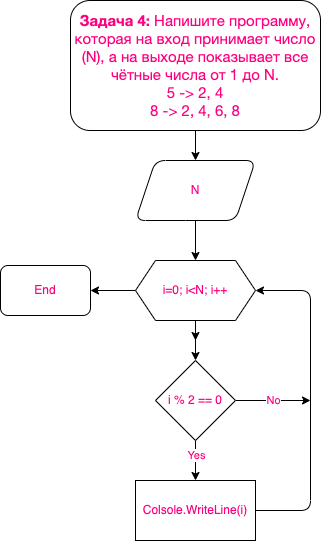

The diagram above was exported from draw.io. Its source (the exported page's mxGraphModel, read from the mxfile embedded in the PNG):
<mxGraphModel dx="808" dy="392" grid="1" gridSize="10" guides="1" tooltips="1" connect="1" arrows="1" fold="1" page="1" pageScale="1" pageWidth="827" pageHeight="1169" math="0" shadow="0">
  <root>
    <mxCell id="0" />
    <mxCell id="1" parent="0" />
    <mxCell id="4" value="" style="edgeStyle=none;html=1;fontColor=#FF0080;" parent="1" source="2" target="3" edge="1">
      <mxGeometry relative="1" as="geometry" />
    </mxCell>
    <mxCell id="2" value="&lt;p style=&quot;box-sizing: border-box; margin: 0px; font-family: roboto, &amp;quot;san francisco&amp;quot;, &amp;quot;helvetica neue&amp;quot;, helvetica, arial; font-size: 15px;&quot;&gt;&lt;span style=&quot;box-sizing: border-box ; font-weight: 700&quot;&gt;Задача 4:&lt;/span&gt;&lt;span class=&quot;Apple-converted-space&quot;&gt;&amp;nbsp;&lt;/span&gt;Напишите программу, которая на вход принимает число (N), а на выходе показывает все чётные числа от 1 до N.&lt;/p&gt;&lt;p style=&quot;box-sizing: border-box; margin: 0px; font-family: roboto, &amp;quot;san francisco&amp;quot;, &amp;quot;helvetica neue&amp;quot;, helvetica, arial; font-size: 15px;&quot;&gt;5 -&amp;gt; 2, 4&lt;br style=&quot;box-sizing: border-box&quot;&gt;8 -&amp;gt; 2, 4, 6, 8&lt;/p&gt;" style="rounded=1;whiteSpace=wrap;html=1;fontColor=#FF0080;" parent="1" vertex="1">
      <mxGeometry x="130" width="250" height="130" as="geometry" />
    </mxCell>
    <mxCell id="6" value="" style="edgeStyle=none;html=1;fontColor=#FF0080;" parent="1" source="3" target="7" edge="1">
      <mxGeometry relative="1" as="geometry">
        <mxPoint x="255" y="250" as="targetPoint" />
      </mxGeometry>
    </mxCell>
    <mxCell id="3" value="N" style="shape=parallelogram;perimeter=parallelogramPerimeter;whiteSpace=wrap;html=1;fixedSize=1;fontColor=#FF0080;rounded=1;" parent="1" vertex="1">
      <mxGeometry x="195" y="160" width="120" height="60" as="geometry" />
    </mxCell>
    <mxCell id="9" value="" style="edgeStyle=none;html=1;fontColor=#FF0080;" parent="1" source="7" edge="1">
      <mxGeometry relative="1" as="geometry">
        <mxPoint x="255" y="340" as="targetPoint" />
      </mxGeometry>
    </mxCell>
    <mxCell id="11" value="" style="edgeStyle=none;html=1;fontColor=#FF0080;" parent="1" source="7" target="10" edge="1">
      <mxGeometry relative="1" as="geometry" />
    </mxCell>
    <mxCell id="17" style="edgeStyle=none;html=1;exitX=0;exitY=0.5;exitDx=0;exitDy=0;fontColor=#FF0080;" parent="1" source="7" edge="1">
      <mxGeometry relative="1" as="geometry">
        <mxPoint x="150" y="290" as="targetPoint" />
      </mxGeometry>
    </mxCell>
    <mxCell id="7" value="i=0; i&amp;lt;N; i++" style="shape=hexagon;perimeter=hexagonPerimeter2;whiteSpace=wrap;html=1;fixedSize=1;fontColor=#FF0080;" parent="1" vertex="1">
      <mxGeometry x="195" y="260" width="120" height="60" as="geometry" />
    </mxCell>
    <mxCell id="13" value="" style="edgeStyle=none;html=1;fontColor=#FF0080;" parent="1" source="10" target="12" edge="1">
      <mxGeometry relative="1" as="geometry" />
    </mxCell>
    <mxCell id="16" value="Yes" style="edgeLabel;html=1;align=center;verticalAlign=middle;resizable=0;points=[];fontColor=#FF0080;" parent="13" vertex="1" connectable="0">
      <mxGeometry x="-0.3" relative="1" as="geometry">
        <mxPoint as="offset" />
      </mxGeometry>
    </mxCell>
    <mxCell id="15" value="No" style="edgeStyle=none;html=1;exitX=1;exitY=0.5;exitDx=0;exitDy=0;fontColor=#FF0080;" parent="1" source="10" edge="1">
      <mxGeometry relative="1" as="geometry">
        <mxPoint x="370" y="400" as="targetPoint" />
      </mxGeometry>
    </mxCell>
    <mxCell id="10" value="i % 2 == 0" style="rhombus;whiteSpace=wrap;html=1;fontColor=#FF0080;" parent="1" vertex="1">
      <mxGeometry x="215" y="360" width="80" height="80" as="geometry" />
    </mxCell>
    <mxCell id="14" style="edgeStyle=none;html=1;fontColor=#FF0080;entryX=1;entryY=0.5;entryDx=0;entryDy=0;" parent="1" source="12" target="7" edge="1">
      <mxGeometry relative="1" as="geometry">
        <mxPoint x="390" y="490" as="targetPoint" />
        <Array as="points">
          <mxPoint x="370" y="510" />
          <mxPoint x="370" y="290" />
        </Array>
      </mxGeometry>
    </mxCell>
    <mxCell id="12" value="Colsole.WriteLine(i)" style="whiteSpace=wrap;html=1;fontColor=#FF0080;" parent="1" vertex="1">
      <mxGeometry x="195" y="480" width="120" height="60" as="geometry" />
    </mxCell>
    <mxCell id="19" value="End" style="rounded=1;whiteSpace=wrap;html=1;fontColor=#FF0080;" parent="1" vertex="1">
      <mxGeometry x="60" y="265" width="90" height="50" as="geometry" />
    </mxCell>
  </root>
</mxGraphModel>